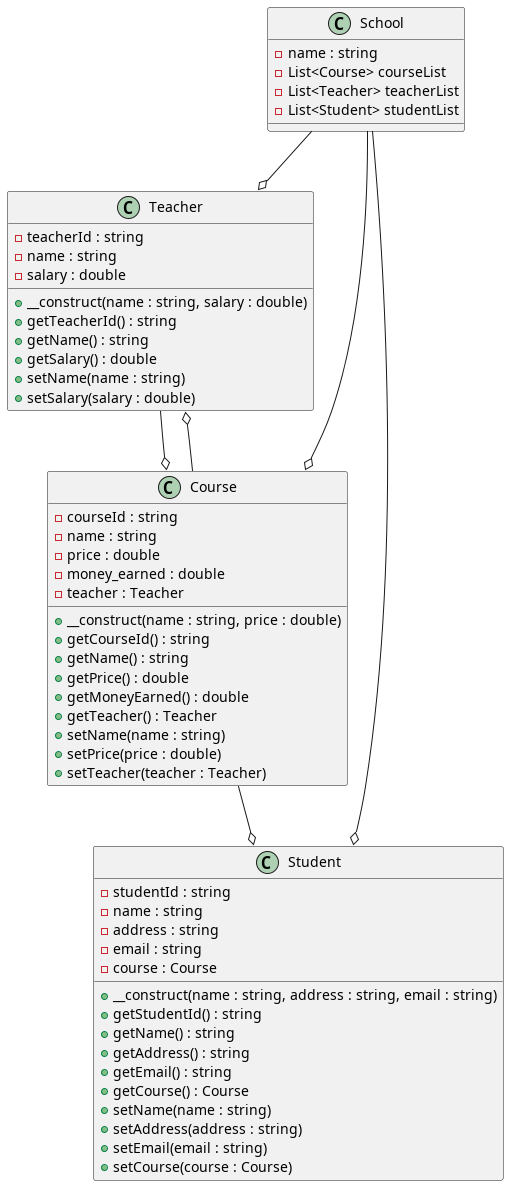

The diagram above was rendered by PlantUML. Its source (embedded in the PNG):
@startuml
class Teacher {
  -teacherId : string
  -name : string
  -salary : double
  +__construct(name : string, salary : double)
  +getTeacherId() : string
  +getName() : string
  +getSalary() : double
  +setName(name : string)
  +setSalary(salary : double)
}

class Course {
  -courseId : string
  -name : string
  -price : double
  -money_earned : double
  -teacher : Teacher
  +__construct(name : string, price : double)
  +getCourseId() : string
  +getName() : string
  +getPrice() : double
  +getMoneyEarned() : double
  +getTeacher() : Teacher
  +setName(name : string)
  +setPrice(price : double)
  +setTeacher(teacher : Teacher)
}

class Student {
  -studentId : string
  -name : string
  -address : string
  -email : string
  -course : Course
  +__construct(name : string, address : string, email : string)
  +getStudentId() : string
  +getName() : string
  +getAddress() : string
  +getEmail() : string
  +getCourse() : Course
  +setName(name : string)
  +setAddress(address : string)
  +setEmail(email : string)
  +setCourse(course : Course)
}
class School {
  -name : string
  -List<Course> courseList
  -List<Teacher> teacherList
  -List<Student> studentList
}

School --o Course
School --o Teacher
School --o Student
Course --o Student
Course --o Teacher
Teacher --o Course
@enduml